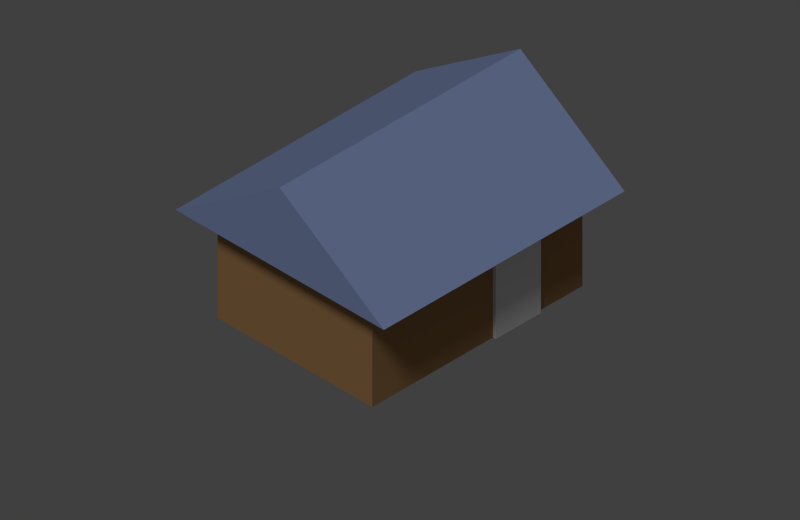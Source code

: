 # Source: basichouse.blend  (saved by Blender 2.71.0; exported with 4.5.12 LTS)
import bpy
from mathutils import Matrix  # noqa: F401  (used for matrix-valued properties, if any)

bpy.ops.wm.read_factory_settings(use_empty=True)
scene = bpy.context.scene
scene.name = 'Scene'

# ---- collections
col_collection_1 = bpy.data.collections.new('Collection 1'); scene.collection.children.link(col_collection_1)

# ---- materials (node trees are filled in below, after node groups)
mat_material = bpy.data.materials.new('Material')
mat_material.alpha_threshold = 0.0
mat_material.use_transparent_shadow = False
mat_material.diffuse_color = (0.446, 0.2449, 0.1031, 1.0)
mat_material.roughness = 0.5
mat_material.line_color = (0.0, 0.0, 0.0, 1.0)
mat_material_001 = bpy.data.materials.new('Material.001')
mat_material_001.alpha_threshold = 0.0
mat_material_001.use_transparent_shadow = False
mat_material_001.diffuse_color = (1.0, 0.9683, 0.9683, 1.0)
mat_material_001.roughness = 0.5
mat_material_001.line_color = (0.0, 0.0, 0.0, 1.0)
mat_material_002 = bpy.data.materials.new('Material.002')
mat_material_002.alpha_threshold = 0.0
mat_material_002.use_transparent_shadow = False
mat_material_002.diffuse_color = (0.2883, 0.373, 0.6475, 1.0)
mat_material_002.roughness = 0.5
mat_material_002.line_color = (0.0, 0.0, 0.0, 1.0)

# ---- material node trees

# ---- world
world_world = bpy.data.worlds.new('World'); scene.world = world_world
world_world.color = (0.05088, 0.05088, 0.05088)
world_world.use_sun_shadow = False
world_world.sun_shadow_jitter_overblur = 0.0
world_world.cycles.sampling_method = 'MANUAL'
world_world.cycles.sample_map_resolution = 256

# ---- cameras
cam_camera = bpy.data.cameras.new('Camera')
cam_camera.type = 'ORTHO'
cam_camera.clip_end = 100.0
cam_camera.lens = 35.0
cam_camera.sensor_width = 32.0
cam_camera.sensor_height = 18.0
cam_camera.ortho_scale = 7.314
cam_camera.dof.focus_distance = 0.0
cam_camera.dof.aperture_fstop = 128.0

# ---- lights
light_sun = bpy.data.lights.new('Sun', 'SUN')
light_sun.transmission_factor = 0.0
light_sun.angle = 0.1993
light_sun.energy = 1.0
light_sun.shadow_buffer_clip_start = 0.5
light_sun.shadow_soft_size = 0.1
light_sun.shadow_cascade_max_distance = 1000.0
light_sun.cycles.use_multiple_importance_sampling = False

# ---- meshes
me_cube_001 = bpy.data.meshes.new('Cube.001')
me_cube_001.from_pydata([(-1.0, -1.0, -1.0), (-1.0, 1.0, -1.0), (1.0, 1.0, -1.0), (1.0, -1.0, -1.0), (-1.0, -1.0, 1.0), (-1.0, 1.0, 1.0), (1.0, 1.0, 1.0), (1.0, -1.0, 1.0)], [], [(4, 5, 1, 0), (5, 6, 2, 1), (6, 7, 3, 2), (7, 4, 0, 3), (0, 1, 2, 3), (7, 6, 5, 4)])
me_cube_001.materials.append(mat_material)
me_cube_001.use_remesh_preserve_volume = False
me_cube_001.use_remesh_preserve_attributes = False
me_cube_001.use_mirror_vertex_groups = False
me_cube_001.update()
me_cube_002 = bpy.data.meshes.new('Cube.002')
me_cube_002.from_pydata([(-1.0, -1.0, -1.0), (-1.0, 1.0, -1.0), (1.0, 1.0, -1.0), (1.0, -1.0, -1.0), (-1.0, -1.0, 1.0), (-1.0, 1.0, 1.0), (1.0, 1.0, 1.0), (1.0, -1.0, 1.0)], [], [(4, 5, 1, 0), (5, 6, 2, 1), (6, 7, 3, 2), (7, 4, 0, 3), (0, 1, 2, 3), (7, 6, 5, 4)])
me_cube_002.materials.append(mat_material_001)
me_cube_002.use_remesh_preserve_volume = False
me_cube_002.use_remesh_preserve_attributes = False
me_cube_002.use_mirror_vertex_groups = False
me_cube_002.update()
me_cube_003 = bpy.data.meshes.new('Cube.003')
me_cube_003.from_pydata([(-1.347, -1.145, -0.4364), (-1.347, 1.145, -0.4364), (1.347, 1.145, -0.4364), (1.347, -1.145, -0.4364), (0.0, -1.145, 1.0), (0.0, 1.145, 1.0)], [], [(4, 5, 1, 0), (5, 4, 3, 2), (0, 1, 2, 3), (4, 0, 3), (5, 2, 1)])
me_cube_003.materials.append(mat_material_002)
me_cube_003.use_remesh_preserve_volume = False
me_cube_003.use_remesh_preserve_attributes = False
me_cube_003.use_mirror_vertex_groups = False
me_cube_003.update()

# ---- objects
ob_cube = bpy.data.objects.new('Cube', me_cube_001)
ob_sun = bpy.data.objects.new('Sun', light_sun)
ob_camera = bpy.data.objects.new('Camera', cam_camera)
ob_cube_001 = bpy.data.objects.new('Cube.001', me_cube_002)
ob_cube_002 = bpy.data.objects.new('Cube.002', me_cube_003)

# ---- transforms, parenting, visibility, modifiers, constraints
ob_cube.location = (0.0, 0.0, 0.0)
ob_cube.scale = (1.0, 1.359, 0.6418)
ob_cube.lineart.crease_threshold = 0.0
ob_sun.location = (2.333, -3.235, 5.378)
ob_sun.rotation_euler = (0.6029, -0.0, 0.3881)
ob_sun.scale = (1.195, 1.195, 1.195)
ob_sun.lineart.crease_threshold = 0.0
ob_camera.location = (12.0, -12.0, 11.8)
ob_camera.rotation_euler = (0.9564, 0.0, 0.7854)
ob_camera.lock_rotations_4d = False
ob_camera.empty_display_type = 'ARROWS'
ob_camera.color = (0.0, 0.0, 0.0, 0.0)
ob_camera.display_type = 'WIRE'
ob_camera.lineart.crease_threshold = 0.0
ob_cube_001.location = (0.9661, 0.4912, -0.1612)
ob_cube_001.scale = (0.07405, 0.2909, 0.4747)
ob_cube_001.lineart.crease_threshold = 0.0
ob_cube_002.location = (0.0, 0.0, 0.7728)
ob_cube_002.scale = (1.0, 1.359, 0.6418)
ob_cube_002.lineart.crease_threshold = 0.0

# ---- collection membership
col_collection_1.objects.link(ob_cube)
col_collection_1.objects.link(ob_sun)
col_collection_1.objects.link(ob_camera)
col_collection_1.objects.link(ob_cube_001)
col_collection_1.objects.link(ob_cube_002)

# ---- scene / render settings (as saved in the file)
scene.camera = ob_camera
scene.frame_start = 1; scene.frame_end = 250; scene.frame_set(1)
scene.render.engine = 'BLENDER_EEVEE_NEXT'
scene.render.image_settings.color_mode = 'RGB'
scene.render.image_settings.compression = 90
scene.render.resolution_x = 400
scene.render.resolution_y = 260
scene.render.dither_intensity = 0.0
scene.render.bake_margin = 2
scene.cycles.use_denoising = False
scene.cycles.samples = 10
scene.cycles.sampling_pattern = 'TABULATED_SOBOL'
scene.cycles.light_sampling_threshold = 0.0
scene.cycles.use_adaptive_sampling = False
scene.cycles.use_light_tree = False
scene.cycles.blur_glossy = 0.0
scene.cycles.volume_bounces = 1
scene.cycles.pixel_filter_type = 'GAUSSIAN'
scene.cycles.sample_clamp_indirect = 0.0
scene.view_settings.view_transform = 'Standard'
bpy.context.view_layer.update()
